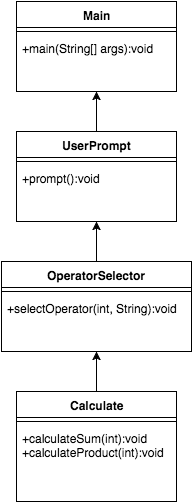

The diagram above was exported from draw.io. Its source (the exported page's mxGraphModel, read from the mxfile embedded in the PNG):
<mxGraphModel dx="790" dy="521" grid="1" gridSize="10" guides="1" tooltips="1" connect="1" arrows="1" fold="1" page="1" pageScale="1" pageWidth="850" pageHeight="1100" background="#ffffff" math="0" shadow="0">
  <root>
    <mxCell id="0" />
    <mxCell id="1" parent="0" />
    <mxCell id="7315cb2414edbebc-1" value="Main" style="swimlane;html=1;fontStyle=1;align=center;verticalAlign=top;childLayout=stackLayout;horizontal=1;startSize=26;horizontalStack=0;resizeParent=1;resizeLast=0;collapsible=1;marginBottom=0;swimlaneFillColor=#ffffff;" vertex="1" parent="1">
      <mxGeometry x="110" width="160" height="90" as="geometry" />
    </mxCell>
    <mxCell id="7315cb2414edbebc-3" value="" style="line;html=1;strokeWidth=1;fillColor=none;align=left;verticalAlign=middle;spacingTop=-1;spacingLeft=3;spacingRight=3;rotatable=0;labelPosition=right;points=[];portConstraint=eastwest;" vertex="1" parent="7315cb2414edbebc-1">
      <mxGeometry y="26" width="160" height="8" as="geometry" />
    </mxCell>
    <mxCell id="7315cb2414edbebc-4" value="+main(String[] args):void" style="text;html=1;strokeColor=none;fillColor=none;align=left;verticalAlign=top;spacingLeft=4;spacingRight=4;whiteSpace=wrap;overflow=hidden;rotatable=0;points=[[0,0.5],[1,0.5]];portConstraint=eastwest;" vertex="1" parent="7315cb2414edbebc-1">
      <mxGeometry y="34" width="160" height="26" as="geometry" />
    </mxCell>
    <mxCell id="7315cb2414edbebc-5" value="UserPrompt" style="swimlane;html=1;fontStyle=1;align=center;verticalAlign=top;childLayout=stackLayout;horizontal=1;startSize=26;horizontalStack=0;resizeParent=1;resizeLast=0;collapsible=1;marginBottom=0;swimlaneFillColor=#ffffff;" vertex="1" parent="1">
      <mxGeometry x="110" y="130" width="160" height="90" as="geometry" />
    </mxCell>
    <mxCell id="7315cb2414edbebc-7" value="" style="line;html=1;strokeWidth=1;fillColor=none;align=left;verticalAlign=middle;spacingTop=-1;spacingLeft=3;spacingRight=3;rotatable=0;labelPosition=right;points=[];portConstraint=eastwest;" vertex="1" parent="7315cb2414edbebc-5">
      <mxGeometry y="26" width="160" height="8" as="geometry" />
    </mxCell>
    <mxCell id="7315cb2414edbebc-8" value="+prompt():void" style="text;html=1;strokeColor=none;fillColor=none;align=left;verticalAlign=top;spacingLeft=4;spacingRight=4;whiteSpace=wrap;overflow=hidden;rotatable=0;points=[[0,0.5],[1,0.5]];portConstraint=eastwest;" vertex="1" parent="7315cb2414edbebc-5">
      <mxGeometry y="34" width="160" height="26" as="geometry" />
    </mxCell>
    <mxCell id="7315cb2414edbebc-9" value="OperatorSelector" style="swimlane;html=1;fontStyle=1;align=center;verticalAlign=top;childLayout=stackLayout;horizontal=1;startSize=26;horizontalStack=0;resizeParent=1;resizeLast=0;collapsible=1;marginBottom=0;swimlaneFillColor=#ffffff;" vertex="1" parent="1">
      <mxGeometry x="95" y="260" width="190" height="90" as="geometry" />
    </mxCell>
    <mxCell id="7315cb2414edbebc-11" value="" style="line;html=1;strokeWidth=1;fillColor=none;align=left;verticalAlign=middle;spacingTop=-1;spacingLeft=3;spacingRight=3;rotatable=0;labelPosition=right;points=[];portConstraint=eastwest;" vertex="1" parent="7315cb2414edbebc-9">
      <mxGeometry y="26" width="190" height="8" as="geometry" />
    </mxCell>
    <mxCell id="7315cb2414edbebc-12" value="+selectOperator(int, String):void" style="text;html=1;strokeColor=none;fillColor=none;align=left;verticalAlign=top;spacingLeft=4;spacingRight=4;whiteSpace=wrap;overflow=hidden;rotatable=0;points=[[0,0.5],[1,0.5]];portConstraint=eastwest;" vertex="1" parent="7315cb2414edbebc-9">
      <mxGeometry y="34" width="190" height="26" as="geometry" />
    </mxCell>
    <mxCell id="7315cb2414edbebc-13" value="Calculate" style="swimlane;html=1;fontStyle=1;align=center;verticalAlign=top;childLayout=stackLayout;horizontal=1;startSize=26;horizontalStack=0;resizeParent=1;resizeLast=0;collapsible=1;marginBottom=0;swimlaneFillColor=#ffffff;" vertex="1" parent="1">
      <mxGeometry x="110" y="390" width="160" height="110" as="geometry" />
    </mxCell>
    <mxCell id="7315cb2414edbebc-15" value="" style="line;html=1;strokeWidth=1;fillColor=none;align=left;verticalAlign=middle;spacingTop=-1;spacingLeft=3;spacingRight=3;rotatable=0;labelPosition=right;points=[];portConstraint=eastwest;" vertex="1" parent="7315cb2414edbebc-13">
      <mxGeometry y="26" width="160" height="8" as="geometry" />
    </mxCell>
    <mxCell id="7315cb2414edbebc-16" value="+calculateSum(int):void&lt;div&gt;+calculateProduct(int):void&lt;/div&gt;" style="text;html=1;strokeColor=none;fillColor=none;align=left;verticalAlign=top;spacingLeft=4;spacingRight=4;whiteSpace=wrap;overflow=hidden;rotatable=0;points=[[0,0.5],[1,0.5]];portConstraint=eastwest;" vertex="1" parent="7315cb2414edbebc-13">
      <mxGeometry y="34" width="160" height="46" as="geometry" />
    </mxCell>
    <mxCell id="7315cb2414edbebc-17" value="" style="endArrow=classic;html=1;entryX=0.5;entryY=1;exitX=0.5;exitY=0;" edge="1" parent="1" source="7315cb2414edbebc-5" target="7315cb2414edbebc-1">
      <mxGeometry width="50" height="50" relative="1" as="geometry">
        <mxPoint x="100" y="570" as="sourcePoint" />
        <mxPoint x="150" y="520" as="targetPoint" />
        <Array as="points" />
      </mxGeometry>
    </mxCell>
    <mxCell id="7315cb2414edbebc-18" value="" style="endArrow=classic;html=1;entryX=0.5;entryY=1;exitX=0.5;exitY=0;" edge="1" parent="1" source="7315cb2414edbebc-9" target="7315cb2414edbebc-5">
      <mxGeometry width="50" height="50" relative="1" as="geometry">
        <mxPoint x="170" y="260" as="sourcePoint" />
        <mxPoint x="220" y="210" as="targetPoint" />
      </mxGeometry>
    </mxCell>
    <mxCell id="7315cb2414edbebc-19" value="" style="endArrow=classic;html=1;exitX=0.5;exitY=0;entryX=0.5;entryY=1;" edge="1" parent="1" source="7315cb2414edbebc-13" target="7315cb2414edbebc-9">
      <mxGeometry width="50" height="50" relative="1" as="geometry">
        <mxPoint x="330" y="400" as="sourcePoint" />
        <mxPoint x="380" y="350" as="targetPoint" />
      </mxGeometry>
    </mxCell>
  </root>
</mxGraphModel>